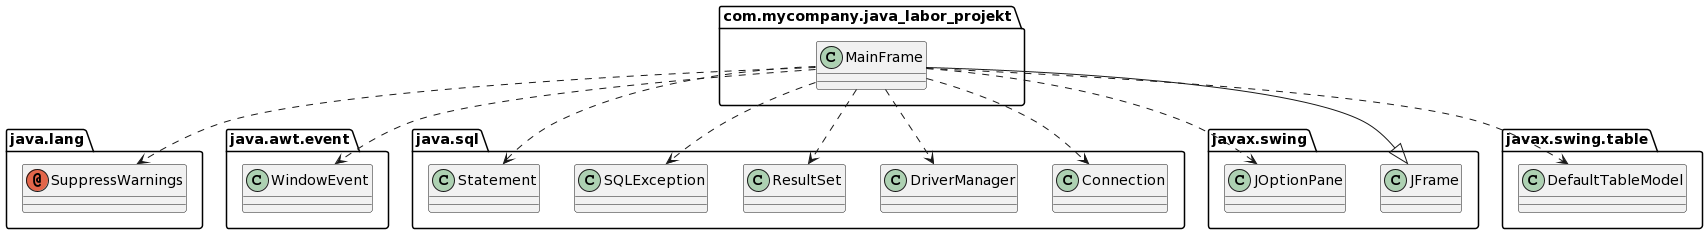

The diagram above was rendered by PlantUML. Its source (embedded in the PNG):
@startuml
annotation java.lang.SuppressWarnings
class com.mycompany.java_labor_projekt.MainFrame
class java.awt.event.WindowEvent
class java.sql.Connection
class java.sql.DriverManager
class java.sql.ResultSet
class java.sql.SQLException
class java.sql.Statement
class javax.swing.JFrame
class javax.swing.JOptionPane
class javax.swing.table.DefaultTableModel
com.mycompany.java_labor_projekt.MainFrame ..> java.lang.SuppressWarnings
com.mycompany.java_labor_projekt.MainFrame ..> java.awt.event.WindowEvent
com.mycompany.java_labor_projekt.MainFrame ..> java.sql.Connection
com.mycompany.java_labor_projekt.MainFrame ..> java.sql.DriverManager
com.mycompany.java_labor_projekt.MainFrame ..> java.sql.ResultSet
com.mycompany.java_labor_projekt.MainFrame ..> java.sql.SQLException
com.mycompany.java_labor_projekt.MainFrame ..> java.sql.Statement
com.mycompany.java_labor_projekt.MainFrame --|> javax.swing.JFrame
com.mycompany.java_labor_projekt.MainFrame ..> javax.swing.JOptionPane
com.mycompany.java_labor_projekt.MainFrame ..> javax.swing.table.DefaultTableModel
@enduml